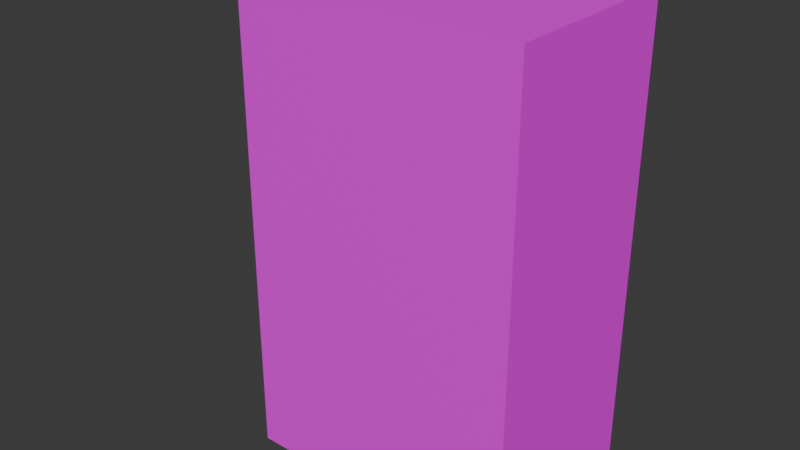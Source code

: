 # Source: Charging-port.blend  (saved by Blender 4.1.23; exported with 4.5.12 LTS)
import bpy
from mathutils import Matrix  # noqa: F401  (used for matrix-valued properties, if any)

bpy.ops.wm.read_factory_settings(use_empty=True)
scene = bpy.context.scene
scene.name = 'Scene'

# ---- collections
col_collection = bpy.data.collections.new('Collection'); scene.collection.children.link(col_collection)

# ---- images (referenced by path relative to the original .blend; pixels are not part of the script)
import os
ASSET_DIR = os.environ.get("B2B_ASSET_DIR", "")  # directory of the original .blend (textures are referenced by path, not embedded)
HERE = os.path.dirname(os.path.abspath(__file__))  # packed textures are extracted next to this script under _unpacked/

def load_image(name, relpath, width, height, colorspace="sRGB"):
    """Load a texture the original file referenced (path relative to the .blend, or extracted next to this script)."""
    p = next((c for c in (os.path.join(HERE, relpath), os.path.join(ASSET_DIR, relpath)) if relpath and os.path.exists(c)), "")
    if p:
        img = bpy.data.images.load(p, check_existing=True)
        img.name = name
    else:  # same state as the original file: an image datablock whose file is absent (Cycles renders it pink)
        img = bpy.data.images.new(name, width, height)
        img.source = "FILE"
        img.filepath = "//" + (relpath or name)
    img.colorspace_settings.name = colorspace
    return img
img_charger3_jpg = load_image('charger3.jpg', 'charger3.jpg', 1024, 1024, 'sRGB')

# ---- materials (node trees are filled in below, after node groups)
mat_material = bpy.data.materials.new('Material')
mat_material.alpha_threshold = 0.0
mat_material.use_transparent_shadow = False
mat_material.roughness = 0.5
mat_material.line_color = (0.0, 0.0, 0.0, 1.0)
mat_material_001 = bpy.data.materials.new('Material.001')
mat_material_001.use_transparent_shadow = False
mat_material_002 = bpy.data.materials.new('Material.002')
mat_material_002.use_transparent_shadow = False

# ---- material node trees
mat_material.use_nodes = True; mat_material.node_tree.nodes.clear()
_N = mat_material.node_tree.nodes; _L = mat_material.node_tree.links
n0 = _N.new('ShaderNodeOutputMaterial'); n0.name = 'Material Output'; n0.location = (300, 300)
n1 = _N.new('ShaderNodeBsdfPrincipled'); n1.name = 'Principled BSDF'; n1.location = (10, 300)
n1.inputs[3].default_value = 1.45
n2 = _N.new('ShaderNodeTexImage'); n2.name = 'Image Texture'; n2.location = (-270, 260)
n2.image = img_charger3_jpg
n3 = _N.new('ShaderNodeMapping'); n3.name = 'Mapping'; n3.location = (-450, 260)
n4 = _N.new('ShaderNodeTexCoord'); n4.name = 'Texture Coordinate'; n4.location = (-630, 260)
_L.new(n1.outputs[0], n0.inputs[0])
_L.new(n2.outputs[0], n1.inputs[0])
_L.new(n3.outputs[0], n2.inputs[0])
_L.new(n4.outputs[2], n3.inputs[0])
n0.is_active_output = True
mat_material_001.use_nodes = True; mat_material_001.node_tree.nodes.clear()
_N = mat_material_001.node_tree.nodes; _L = mat_material_001.node_tree.links
n0 = _N.new('ShaderNodeBsdfPrincipled'); n0.name = 'Principled BSDF'; n0.location = (10, 300)
n0.inputs[0].default_value = (0.02176, 0.02176, 0.02176, 1.0)
n0.inputs[1].default_value = 0.1447
n0.inputs[2].default_value = 0.8421
n1 = _N.new('ShaderNodeOutputMaterial'); n1.name = 'Material Output'; n1.location = (300, 300)
_L.new(n0.outputs[0], n1.inputs[0])
n1.is_active_output = True
mat_material_002.use_nodes = True; mat_material_002.node_tree.nodes.clear()
_N = mat_material_002.node_tree.nodes; _L = mat_material_002.node_tree.links
n0 = _N.new('ShaderNodeBsdfPrincipled'); n0.name = 'Principled BSDF'; n0.location = (10, 300)
n0.inputs[0].default_value = (0.7497, 0.7497, 0.7497, 1.0)
n0.inputs[1].default_value = 1.0
n1 = _N.new('ShaderNodeOutputMaterial'); n1.name = 'Material Output'; n1.location = (300, 300)
_L.new(n0.outputs[0], n1.inputs[0])
n1.is_active_output = True

# ---- world
world_world = bpy.data.worlds.new('World'); scene.world = world_world
world_world.use_nodes = True; world_world.node_tree.nodes.clear()
_N = world_world.node_tree.nodes; _L = world_world.node_tree.links
n0 = _N.new('ShaderNodeOutputWorld'); n0.name = 'World Output'; n0.location = (300, 300)
n1 = _N.new('ShaderNodeBackground'); n1.name = 'Background'; n1.location = (10, 300)
n1.inputs[0].default_value = (0.05088, 0.05088, 0.05088, 1.0)
_L.new(n1.outputs[0], n0.inputs[0])
n0.is_active_output = True
world_world.color = (0.05088, 0.05088, 0.05088)
world_world.use_sun_shadow = False
world_world.sun_shadow_jitter_overblur = 0.0

# ---- meshes
me_cube = bpy.data.meshes.new('Cube')
me_cube.from_pydata([(3.0, 1.0, -1.0), (-3.0, 0.05583, 6.0), (3.0, -3.0, -1.0), (-3.0, -2.056, 6.0), (3.0, 1.0, 9.0), (-3.0, 0.05583, 8.056), (3.0, -3.0, 9.0), (-3.0, -2.056, 8.056), (-3.0, 1.0, 9.0), (-3.0, 1.0, -1.0), (-3.0, -3.0, 9.0), (-3.0, -3.0, -1.0), (-2.85, -0.586, 7.414), (-2.85, -0.586, 6.642), (-2.85, -1.414, 7.414), (-2.85, -1.414, 6.642), (-3.0, 0.05583, 8.056), (-3.0, 0.05583, 6.0), (-3.0, -2.056, 8.056), (-3.0, -2.056, 6.0), (-2.25, -0.586, 7.414), (-2.25, -0.586, 6.642), (-2.25, -1.414, 7.414), (-2.25, -1.414, 6.642)], [], [(9, 8, 4, 0), (7, 3, 19, 18), (2, 11, 9, 0), (10, 6, 4, 8), (4, 6, 2, 0), (2, 6, 10, 11), (5, 8, 9, 1), (7, 10, 8, 5), (3, 11, 10, 7), (1, 9, 11, 3), (14, 15, 23, 22), (1, 5, 16, 17), (3, 1, 17, 19), (5, 7, 18, 16), (12, 16, 17, 13), (14, 18, 16, 12), (15, 19, 18, 14), (13, 17, 19, 15), (23, 22, 20, 21), (13, 21, 20, 12), (15, 23, 21, 13), (12, 20, 22, 14)])
_uv = me_cube.uv_layers.new(name='UVMap')
_uv.uv.foreach_set('vector', [0.3, 0.5, 0.3, 2.623e-08, 3.576e-08, 3.126e-15, -7.949e-09, 0.5, 0.6, 0.907, 0.6, 0.907, 0.6, 0.907, 0.6, 0.907, 0.6, -1.431e-08, 0.6, 0.3, 0.8, 0.3, 0.8, 7.937e-10, 0.6, 0.3, 0.6, 0.6, 0.8, 0.6, 0.8, 0.3, 0.2, 0.5, 3.974e-08, 0.5, -3.976e-09, 1.0, 0.2, 1.0, 0.6, 0.5, 0.6, 4.77e-09, 0.3, -2.146e-08, 0.3, 0.5, 0.2472, 0.5472, 0.2, 0.5, 0.2, 1.0, 0.2472, 0.65, 0.3528, 0.5472, 0.4, 0.5, 0.2, 0.5, 0.2472, 0.5472, 0.3528, 0.65, 0.4, 1.0, 0.4, 0.5, 0.3528, 0.5472, 0.2472, 0.65, 0.2, 1.0, 0.4, 1.0, 0.3528, 0.65, 0.63, 0.8298, 0.63, 0.8684, 0.6, 0.8684, 0.6, 0.8298, 0.6, 0.907, 0.6, 0.907, 0.6, 0.907, 0.6, 0.907, 0.6, 0.907, 0.6, 0.907, 0.6, 0.907, 0.6, 0.907, 0.6, 0.907, 0.6, 0.907, 0.6, 0.907, 0.6, 0.907, 0.6321, 0.6735, 0.6, 0.7056, 0.7028, 0.7056, 0.6707, 0.6735, 0.6321, 0.6321, 0.6, 0.6, 0.6, 0.7056, 0.6321, 0.6735, 0.6707, 0.6321, 0.7028, 0.6, 0.6, 0.6, 0.6321, 0.6321, 0.6707, 0.6735, 0.7028, 0.7056, 0.7028, 0.6, 0.6707, 0.6321, 0.6386, 0.7056, 0.6, 0.7056, 0.6, 0.747, 0.6386, 0.747, 0.6, 0.907, 0.63, 0.907, 0.63, 0.8684, 0.6, 0.8684, 0.63, 0.7884, 0.6, 0.7884, 0.6, 0.8298, 0.63, 0.8298, 0.6, 0.7884, 0.63, 0.7884, 0.63, 0.747, 0.6, 0.747])
me_cube.materials.append(mat_material)
me_cube.use_mirror_vertex_groups = False
me_cube.update()
me_cylinder = bpy.data.meshes.new('Cylinder')
me_cylinder.from_pydata([(0.0, 1.0, 0.0), (-0.3882, 0.1632, 1.0), (0.1951, 0.9808, 0.0), (-0.3564, 0.1601, 1.0), (0.3827, 0.9239, 0.0), (-0.3258, 0.1508, 1.0), (0.5556, 0.8315, 0.0), (-0.2976, 0.1357, 1.0), (0.7071, 0.7071, 0.0), (-0.2728, 0.1154, 1.0), (0.8315, 0.5556, 0.0), (-0.2525, 0.09067, 1.0), (0.9239, 0.3827, 0.0), (-0.2375, 0.06246, 1.0), (0.9808, 0.1951, 0.0), (-0.2282, 0.03184, 1.0), (1.0, 0.0, 0.0), (-0.225, 0.0, 1.0), (0.9808, -0.1951, 0.0), (-0.2282, -0.03184, 1.0), (0.9239, -0.3827, 0.0), (-0.2375, -0.06246, 1.0), (0.8315, -0.5556, 0.0), (-0.2525, -0.09067, 1.0), (0.7071, -0.7071, 0.0), (-0.2728, -0.1154, 1.0), (0.5556, -0.8315, 0.0), (-0.2976, -0.1357, 1.0), (0.3827, -0.9239, 0.0), (-0.3258, -0.1508, 1.0), (0.1951, -0.9808, 0.0), (-0.3564, -0.1601, 1.0), (0.0, -1.0, 0.0), (-0.3882, -0.1632, 1.0), (-0.1951, -0.9808, 0.0), (-0.4201, -0.1601, 1.0), (-0.3827, -0.9239, 0.0), (-0.4507, -0.1508, 1.0), (-0.5556, -0.8315, 0.0), (-0.4789, -0.1357, 1.0), (-0.7071, -0.7071, 0.0), (-0.5036, -0.1154, 1.0), (-0.8315, -0.5556, 0.0), (-0.5239, -0.09067, 1.0), (-0.9239, -0.3827, 0.0), (-0.3987, 0.9265, 1.0), (-0.9808, -0.1951, 0.0), (-0.5483, -0.03184, 1.0), (-1.0, 0.0, 0.0), (-0.9808, 0.1951, 0.0), (-0.5483, 0.03184, 1.0), (-0.9239, 0.3827, 0.0), (-0.539, 0.06246, 1.0), (-0.8315, 0.5556, 0.0), (-0.5239, 0.09067, 1.0), (-0.7071, 0.7071, 0.0), (-0.5036, 0.1154, 1.0), (-0.5556, 0.8315, 0.0), (-0.4789, 0.1357, 1.0), (-0.3827, 0.9239, 0.0), (-0.4507, 0.1508, 1.0), (-0.1951, 0.9808, 0.0), (-0.4201, 0.1601, 1.0), (0.1951, 0.9808, 1.0), (0.0, 1.0, 1.0), (0.3827, 0.9239, 1.0), (0.5556, 0.8315, 1.0), (0.7071, 0.7071, 1.0), (0.8315, 0.5556, 1.0), (0.9239, 0.3827, 1.0), (0.9808, 0.1951, 1.0), (1.0, 0.0, 1.0), (0.9808, -0.1951, 1.0), (0.9239, -0.3827, 1.0), (0.8315, -0.5556, 1.0), (0.7071, -0.7071, 1.0), (0.5556, -0.8315, 1.0), (0.3827, -0.9239, 1.0), (0.1951, -0.9808, 1.0), (0.0, -1.0, 1.0), (-0.1951, -0.9808, 1.0), (-0.3827, -0.9239, 1.0), (-0.5556, -0.8315, 1.0), (-0.7071, -0.7071, 1.0), (-0.8315, -0.5556, 1.0), (-0.9239, -0.3827, 1.0), (-0.9808, -0.1951, 1.0), (-1.0, 0.0, 1.0), (-0.9808, 0.1951, 1.0), (-0.9239, 0.3827, 1.0), (-0.8315, 0.5556, 1.0), (-0.7071, 0.7071, 1.0), (-0.5556, 0.8315, 1.0), (-0.3827, 0.9239, 1.0), (-0.1951, 0.9808, 1.0), (0.1574, 0.7913, 1.0), (0.0, 0.8068, 1.0), (0.3087, 0.7453, 1.0), (0.4482, 0.6708, 1.0), (0.5705, 0.5705, 1.0), (0.6708, 0.4482, 1.0), (0.7453, 0.3087, 1.0), (0.7913, 0.1574, 1.0), (0.8068, 0.0, 1.0), (0.7913, -0.1574, 1.0), (0.7453, -0.3087, 1.0), (0.6708, -0.4482, 1.0), (0.5705, -0.5705, 1.0), (0.4482, -0.6708, 1.0), (0.3087, -0.7453, 1.0), (0.1574, -0.7913, 1.0), (0.0, -0.8068, 1.0), (-0.1574, -0.7913, 1.0), (-0.3087, -0.7453, 1.0), (-0.4482, -0.6708, 1.0), (-0.5705, -0.5705, 1.0), (-0.6708, -0.4482, 1.0), (-0.7453, -0.3087, 1.0), (-0.7913, -0.1574, 1.0), (-0.8068, 0.0, 1.0), (-0.7913, 0.1574, 1.0), (-0.7453, 0.3087, 1.0), (-0.6708, 0.4482, 1.0), (-0.5705, 0.5705, 1.0), (-0.4482, 0.6708, 1.0), (-0.3087, 0.7453, 1.0), (-0.1574, 0.7913, 1.0), (0.1574, 0.7913, 1.563), (0.0, 0.8068, 1.563), (0.3087, 0.7453, 1.563), (0.4482, 0.6708, 1.563), (0.5705, 0.5705, 1.563), (0.6708, 0.4482, 1.563), (0.7453, 0.3087, 1.563), (0.7913, 0.1574, 1.563), (0.8068, 0.0, 1.563), (0.7913, -0.1574, 1.563), (0.7453, -0.3087, 1.563), (0.6708, -0.4482, 1.563), (0.5705, -0.5705, 1.563), (0.4482, -0.6708, 1.563), (0.3087, -0.7453, 1.563), (0.1574, -0.7913, 1.563), (0.0, -0.8068, 1.563), (-0.1574, -0.7913, 1.563), (-0.3087, -0.7453, 1.563), (-0.4482, -0.6708, 1.563), (-0.5705, -0.5705, 1.563), (-0.6708, -0.4482, 1.563), (-0.7453, -0.3087, 1.563), (-0.7913, -0.1574, 1.563), (-0.8068, 0.0, 1.563), (-0.7913, 0.1574, 1.563), (-0.7453, 0.3087, 1.563), (-0.6708, 0.4482, 1.563), (-0.5705, 0.5705, 1.563), (-0.4482, 0.6708, 1.563), (-0.3087, 0.7453, 1.563), (-0.1574, 0.7913, 1.563), (0.1296, 0.6515, 1.563), (0.0, 0.6643, 1.563), (0.2542, 0.6137, 1.563), (0.369, 0.5523, 1.563), (0.4697, 0.4697, 1.563), (0.5523, 0.369, 1.563), (0.6137, 0.2542, 1.563), (0.6515, 0.1296, 1.563), (0.6643, 0.0, 1.563), (0.6515, -0.1296, 1.563), (0.6137, -0.2542, 1.563), (0.5523, -0.369, 1.563), (0.4697, -0.4697, 1.563), (0.369, -0.5523, 1.563), (0.2542, -0.6137, 1.563), (0.1296, -0.6515, 1.563), (0.0, -0.6643, 1.563), (-0.1296, -0.6515, 1.563), (-0.2542, -0.6137, 1.563), (-0.369, -0.5523, 1.563), (-0.4697, -0.4697, 1.563), (-0.5523, -0.369, 1.563), (-0.6137, -0.2542, 1.563), (-0.6515, -0.1296, 1.563), (-0.6643, 0.0, 1.563), (-0.6515, 0.1296, 1.563), (-0.6137, 0.2542, 1.563), (-0.5523, 0.369, 1.563), (-0.4697, 0.4697, 1.563), (-0.369, 0.5523, 1.563), (-0.2542, 0.6137, 1.563), (-0.1296, 0.6515, 1.563), (0.01394, 0.5201, 1.0), (0.0, 0.5214, 1.0), (0.02734, 0.516, 1.0), (0.03969, 0.5094, 1.0), (0.05052, 0.5005, 1.0), (0.0594, 0.4897, 1.0), (0.06601, 0.4773, 1.0), (0.07007, 0.4639, 1.0), (0.07144, 0.45, 1.0), (0.07007, 0.4361, 1.0), (0.06601, 0.4227, 1.0), (0.0594, 0.4103, 1.0), (0.05052, 0.3995, 1.0), (0.03969, 0.3906, 1.0), (0.02734, 0.384, 1.0), (0.01394, 0.3799, 1.0), (0.0, 0.3786, 1.0), (-0.01394, 0.3799, 1.0), (-0.02734, 0.384, 1.0), (-0.03969, 0.3906, 1.0), (-0.05052, 0.3995, 1.0), (-0.5366, -0.8458, 1.0), (-0.07007, 0.4639, 1.0), (-0.06601, 0.4773, 1.0), (-0.0594, 0.4897, 1.0), (-0.05052, 0.5005, 1.0), (-0.03969, 0.5094, 1.0), (-0.02734, 0.516, 1.0), (-0.01394, 0.5201, 1.0), (0.01394, -0.3799, 1.0), (0.0, -0.3786, 1.0), (0.02734, -0.384, 1.0), (0.03969, -0.3906, 1.0), (0.05051, -0.3995, 1.0), (0.0594, -0.4103, 1.0), (0.066, -0.4227, 1.0), (0.07007, -0.4361, 1.0), (0.07144, -0.45, 1.0), (0.07007, -0.4639, 1.0), (0.066, -0.4773, 1.0), (0.0594, -0.4897, 1.0), (0.05051, -0.5005, 1.0), (0.03969, -0.5094, 1.0), (0.02734, -0.516, 1.0), (0.01394, -0.5201, 1.0), (0.0, -0.5214, 1.0), (-0.01394, -0.5201, 1.0), (-0.02734, -0.516, 1.0), (-0.03969, -0.5094, 1.0), (-0.05051, -0.5005, 1.0), (-0.0594, -0.4897, 1.0), (-0.066, -0.4773, 1.0), (-0.07007, -0.4639, 1.0), (-0.07144, -0.45, 1.0), (-0.07007, -0.4361, 1.0), (-0.066, -0.4227, 1.0), (-0.0594, -0.4103, 1.0), (-0.05051, -0.3995, 1.0), (-0.03969, -0.3906, 1.0), (-0.02734, -0.384, 1.0), (-0.01394, -0.3799, 1.0), (-0.2976, 0.1357, 1.306), (-0.2728, 0.1154, 1.306), (-0.2525, 0.09067, 1.306), (-0.2375, 0.06246, 1.306), (-0.2282, 0.03184, 1.306), (-0.225, 0.0, 1.306), (-0.2282, -0.03184, 1.306), (-0.2375, -0.06246, 1.306), (-0.2525, -0.09067, 1.306), (-0.2728, -0.1154, 1.306), (-0.2976, -0.1357, 1.306), (-0.3258, -0.1508, 1.306), (-0.3564, -0.1601, 1.306), (-0.3882, -0.1632, 1.306), (-0.4201, -0.1601, 1.306), (-0.4507, -0.1508, 1.306), (-0.4789, -0.1357, 1.306), (-0.5036, -0.1154, 1.306), (-0.5239, -0.09067, 1.306), (-0.539, -0.06246, 1.306), (-0.5483, -0.03184, 1.306), (-0.5515, 0.0, 1.306), (-0.5483, 0.03184, 1.306), (-0.539, 0.06246, 1.306), (-0.5239, 0.09067, 1.306), (-0.5036, 0.1154, 1.306), (-0.4789, 0.1357, 1.306), (-0.3258, 0.1508, 1.306), (-0.3564, 0.1601, 1.306), (-0.3882, 0.1632, 1.306), (-0.4507, 0.1508, 1.306), (-0.4201, 0.1601, 1.306), (-0.539, -0.06246, 1.0), (-0.5515, 0.0, 1.0), (-0.0594, 0.4103, 1.0), (-0.06601, 0.4227, 1.0), (-0.07007, 0.4361, 1.0), (-0.07144, 0.45, 1.0), (0.01394, -0.5201, 1.306), (0.0, -0.5214, 1.306), (-0.01394, -0.5201, 1.306), (-0.02734, -0.516, 1.306), (-0.03969, -0.5094, 1.306), (-0.05051, -0.5005, 1.306), (-0.0594, -0.4897, 1.306), (-0.066, -0.4773, 1.306), (-0.07007, -0.4639, 1.306), (-0.07144, -0.45, 1.306), (-0.07007, -0.4361, 1.306), (-0.066, -0.4227, 1.306), (-0.0594, -0.4103, 1.306), (-0.05051, -0.3995, 1.306), (-0.03969, -0.3906, 1.306), (-0.02734, -0.384, 1.306), (-0.01394, -0.3799, 1.306), (0.0, -0.3786, 1.306), (0.01394, -0.3799, 1.306), (0.02734, -0.384, 1.306), (0.03969, -0.3906, 1.306), (0.05051, -0.3995, 1.306), (0.0594, -0.4103, 1.306), (0.066, -0.4227, 1.306), (0.07007, -0.4361, 1.306), (0.07144, -0.45, 1.306), (0.07007, -0.4639, 1.306), (0.066, -0.4773, 1.306), (0.0594, -0.4897, 1.306), (0.05051, -0.5005, 1.306), (0.03969, -0.5094, 1.306), (0.02734, -0.516, 1.306), (0.01394, 0.5201, 1.306), (0.0, 0.5214, 1.306), (-0.01394, 0.5201, 1.306), (-0.02734, 0.516, 1.306), (-0.03969, 0.5094, 1.306), (-0.05052, 0.5005, 1.306), (-0.0594, 0.4897, 1.306), (-0.06601, 0.4773, 1.306), (-0.07007, 0.4639, 1.306), (-0.07144, 0.45, 1.306), (-0.07007, 0.4361, 1.306), (-0.06601, 0.4227, 1.306), (-0.0594, 0.4103, 1.306), (-0.05052, 0.3995, 1.306), (-0.03969, 0.3906, 1.306), (-0.02734, 0.384, 1.306), (-0.01394, 0.3799, 1.306), (0.0, 0.3786, 1.306), (0.01394, 0.3799, 1.306), (0.02734, 0.384, 1.306), (0.03969, 0.3906, 1.306), (0.05052, 0.3995, 1.306), (0.0594, 0.4103, 1.306), (0.06601, 0.4227, 1.306), (0.07007, 0.4361, 1.306), (0.07144, 0.45, 1.306), (0.07007, 0.4639, 1.306), (0.06601, 0.4773, 1.306), (0.0594, 0.4897, 1.306), (0.05052, 0.5005, 1.306), (0.03969, 0.5094, 1.306), (0.02734, 0.516, 1.306), (1.225e-08, 0.4731, -0.6356), (0.06697, 0.464, -0.661), (0.1314, 0.437, -0.6854), (0.1907, 0.3933, -0.7079), (0.2427, 0.3345, -0.7276), (0.2854, 0.2628, -0.7438), (0.3171, 0.181, -0.7559), (0.3367, 0.09229, -0.7633), (0.3433, -1.688e-09, -0.7658), (0.3367, -0.09229, -0.7633), (0.3171, -0.181, -0.7559), (0.2854, -0.2628, -0.7438), (0.2427, -0.3345, -0.7276), (0.1907, -0.3933, -0.7079), (0.1314, -0.437, -0.6854), (0.06697, -0.464, -0.661), (8.998e-10, -0.4731, -0.6356), (-0.06697, -0.464, -0.6102), (-0.1314, -0.437, -0.5857), (-0.1907, -0.3933, -0.5632), (-0.2427, -0.3345, -0.5435), (-0.2854, -0.2628, -0.5273), (-0.3171, -0.181, -0.5153), (-0.3367, -0.09229, -0.5079), (-0.3433, -1.303e-08, -0.5054), (-0.3367, 0.09229, -0.5079), (-0.3171, 0.181, -0.5153), (-0.2854, 0.2628, -0.5273), (-0.2427, 0.3345, -0.5435), (-0.1907, 0.3933, -0.5632), (-0.1314, 0.437, -0.5857), (-0.06697, 0.464, -0.6102), (-1.564, 0.4731, -1.51), (-1.497, 0.464, -1.536), (-1.432, 0.437, -1.56), (-1.373, 0.3933, -1.583), (-1.321, 0.3345, -1.602), (-1.278, 0.2628, -1.618), (-1.247, 0.181, -1.63), (-1.227, 0.09229, -1.638), (-1.221, 6.667e-08, -1.64), (-1.227, -0.09229, -1.638), (-1.247, -0.181, -1.63), (-1.278, -0.2628, -1.618), (-1.321, -0.3345, -1.602), (-1.373, -0.3933, -1.583), (-1.432, -0.437, -1.56), (-1.497, -0.464, -1.536), (-1.564, -0.4731, -1.51), (-1.631, -0.464, -1.485), (-1.695, -0.437, -1.46), (-1.755, -0.3933, -1.438), (-1.807, -0.3345, -1.418), (-1.849, -0.2628, -1.402), (-1.881, -0.181, -1.39), (-1.9, -0.09229, -1.383), (-1.907, 5.532e-08, -1.38), (-1.9, 0.09229, -1.383), (-1.881, 0.181, -1.39), (-1.849, 0.2628, -1.402), (-1.807, 0.3345, -1.418), (-1.755, 0.3933, -1.438), (-1.695, 0.437, -1.46), (-1.631, 0.464, -1.485), (0.1296, 0.6971, 0.9916), (-1.079e-07, 0.7098, 0.9916), (0.2542, 0.6593, 0.9916), (0.369, 0.5979, 0.9916), (0.4697, 0.5153, 0.9916), (0.5523, 0.4146, 0.9916), (0.6137, 0.2998, 0.9916), (0.6515, 0.1752, 0.9916), (0.6643, 0.04557, 0.9916), (0.6515, -0.08402, 0.9916), (0.6137, -0.2086, 0.9916), (0.5523, -0.3235, 0.9916), (0.4697, -0.4241, 0.9916), (0.369, -0.5067, 0.9916), (0.2542, -0.5681, 0.9916), (0.1296, -0.6059, 0.9916), (-1.079e-07, -0.6187, 0.9916), (-0.1296, -0.6059, 0.9916), (-0.2542, -0.5681, 0.9916), (-0.369, -0.5067, 0.9916), (-0.4697, -0.4241, 0.9916), (-0.5523, -0.3235, 0.9916), (-0.6137, -0.2086, 0.9916), (-0.6515, -0.08402, 0.9916), (-0.6643, 0.04557, 0.9916), (-0.6515, 0.1752, 0.9916), (-0.6137, 0.2998, 0.9916), (-0.5523, 0.4146, 0.9916), (-0.4697, 0.5153, 0.9916), (-0.369, 0.5979, 0.9916), (-0.2542, 0.6593, 0.9916), (-0.1296, 0.6971, 0.9916)], [], [(0, 64, 63, 2), (2, 63, 65, 4), (4, 65, 66, 6), (6, 66, 67, 8), (8, 67, 68, 10), (10, 68, 69, 12), (12, 69, 70, 14), (14, 70, 71, 16), (16, 71, 72, 18), (18, 72, 73, 20), (20, 73, 74, 22), (22, 74, 75, 24), (24, 75, 76, 26), (34, 80, 81, 36), (36, 81, 82, 38), (38, 82, 83, 40), (40, 83, 84, 42), (42, 84, 85, 44), (44, 85, 86, 46), (46, 86, 87, 48), (48, 87, 88, 49), (49, 88, 89, 51), (51, 89, 90, 53), (53, 90, 91, 55), (55, 91, 92, 57), (57, 92, 93, 59), (59, 93, 94, 61), (61, 94, 64, 0), (96, 95, 63, 64), (95, 97, 65, 63), (97, 98, 66, 65), (98, 99, 67, 66), (99, 100, 68, 67), (100, 101, 69, 68), (101, 102, 70, 69), (102, 103, 71, 70), (103, 104, 72, 71), (104, 105, 73, 72), (105, 106, 74, 73), (106, 107, 75, 74), (107, 108, 76, 75), (108, 109, 77, 76), (111, 112, 80, 79), (112, 113, 81, 80), (113, 114, 82, 81), (114, 115, 83, 82), (115, 116, 84, 83), (116, 117, 85, 84), (117, 118, 86, 85), (118, 119, 87, 86), (119, 120, 88, 87), (120, 121, 89, 88), (121, 122, 90, 89), (122, 123, 91, 90), (123, 124, 92, 91), (124, 125, 93, 92), (125, 126, 94, 93), (126, 96, 64, 94), (114, 113, 145, 146), (113, 112, 144, 145), (112, 111, 143, 144), (111, 110, 142, 143), (110, 109, 141, 142), (109, 108, 140, 141), (108, 107, 139, 140), (107, 106, 138, 139), (106, 105, 137, 138), (105, 104, 136, 137), (104, 103, 135, 136), (103, 102, 134, 135), (102, 101, 133, 134), (160, 159, 127, 128), (159, 161, 129, 127), (161, 162, 130, 129), (162, 163, 131, 130), (163, 164, 132, 131), (164, 165, 133, 132), (165, 166, 134, 133), (166, 167, 135, 134), (167, 168, 136, 135), (168, 169, 137, 136), (169, 170, 138, 137), (170, 171, 139, 138), (171, 172, 140, 139), (172, 173, 141, 140), (173, 174, 142, 141), (174, 175, 143, 142), (175, 176, 144, 143), (176, 177, 145, 144), (177, 178, 146, 145), (178, 179, 147, 146), (179, 180, 148, 147), (180, 181, 149, 148), (181, 182, 150, 149), (182, 183, 151, 150), (183, 184, 152, 151), (184, 185, 153, 152), (185, 186, 154, 153), (186, 187, 155, 154), (187, 188, 156, 155), (188, 189, 157, 156), (189, 190, 158, 157), (190, 160, 128, 158), (115, 114, 146, 147), (116, 115, 147, 148), (117, 116, 148, 149), (118, 117, 149, 150), (119, 118, 150, 151), (120, 119, 151, 152), (121, 120, 152, 153), (122, 121, 153, 154), (95, 96, 128, 127), (123, 122, 154, 155), (97, 95, 127, 129), (124, 123, 155, 156), (98, 97, 129, 130), (125, 124, 156, 157), (99, 98, 130, 131), (126, 125, 157, 158), (100, 99, 131, 132), (96, 126, 158, 128), (101, 100, 132, 133), (5, 7, 9, 11, 13, 15, 17, 19, 21, 23, 25, 27, 29, 31, 33, 35, 37, 39, 41, 43, 284, 47, 285, 50, 52, 54, 56, 58, 60, 62, 1, 3), (235, 234, 233, 232, 231, 230, 229, 228, 227, 226, 225, 224, 223, 222, 220, 221, 251, 250, 249, 248, 247, 246, 245, 244, 243, 242, 241, 240, 239, 238, 237, 236), (191, 193, 194, 195, 196, 197, 198, 199, 200, 201, 202, 203, 204, 205, 206, 207, 208, 209, 210, 211, 286, 287, 288, 289, 213, 214, 215, 216, 217, 218, 219, 192), (279, 280, 281, 283, 282, 278, 277, 276, 275, 274, 273, 272, 271, 270, 269, 268, 267, 266, 265, 264, 263, 262, 261, 260, 259, 258, 257, 256, 255, 254, 253, 252), (79, 78, 110, 111), (78, 77, 109, 110), (32, 79, 80, 34), (32, 30, 78, 79), (78, 30, 28, 77), (76, 77, 28, 26), (290, 321, 320, 319, 318, 317, 316, 315, 314, 313, 312, 311, 310, 309, 308, 307, 306, 305, 304, 303, 302, 301, 300, 299, 298, 297, 296, 295, 294, 293, 292, 291), (322, 323, 324, 325, 326, 327, 328, 329, 330, 331, 332, 333, 334, 335, 336, 337, 338, 339, 340, 341, 342, 343, 344, 345, 346, 347, 348, 349, 350, 351, 352, 353), (222, 309, 310, 223), (19, 17, 257, 258), (210, 209, 337, 336), (223, 310, 311, 224), (17, 15, 256, 257), (62, 60, 282, 283), (209, 208, 338, 337), (224, 311, 312, 225), (15, 13, 255, 256), (1, 62, 283, 281), (208, 207, 339, 338), (225, 312, 313, 226), (13, 11, 254, 255), (3, 1, 281, 280), (207, 206, 340, 339), (226, 313, 314, 227), (11, 9, 253, 254), (5, 3, 280, 279), (206, 205, 341, 340), (227, 314, 315, 228), (9, 7, 252, 253), (58, 56, 277, 278), (205, 204, 342, 341), (228, 315, 316, 229), (7, 5, 279, 252), (60, 58, 278, 282), (204, 203, 343, 342), (229, 230, 317, 316), (235, 290, 291, 236), (56, 54, 276, 277), (203, 202, 344, 343), (230, 317, 318, 231), (236, 291, 292, 237), (54, 52, 275, 276), (202, 201, 345, 344), (231, 318, 319, 232), (237, 292, 293, 238), (52, 50, 274, 275), (201, 200, 346, 345), (232, 319, 320, 233), (238, 293, 294, 239), (50, 285, 273, 274), (200, 199, 347, 346), (233, 320, 321, 234), (239, 294, 295, 240), (285, 47, 272, 273), (199, 198, 348, 347), (234, 321, 290, 235), (240, 295, 296, 241), (47, 284, 271, 272), (198, 197, 349, 348), (191, 192, 323, 322), (241, 296, 297, 242), (284, 43, 270, 271), (197, 196, 350, 349), (192, 219, 324, 323), (242, 297, 298, 243), (43, 41, 269, 270), (196, 195, 351, 350), (219, 218, 325, 324), (243, 298, 299, 244), (41, 39, 268, 269), (195, 194, 352, 351), (218, 217, 326, 325), (244, 299, 300, 245), (39, 37, 267, 268), (194, 193, 353, 352), (217, 216, 327, 326), (245, 300, 301, 246), (37, 35, 266, 267), (193, 191, 322, 353), (216, 215, 328, 327), (246, 301, 302, 247), (35, 33, 265, 266), (215, 214, 329, 328), (247, 302, 303, 248), (33, 31, 264, 265), (214, 213, 330, 329), (248, 303, 304, 249), (31, 29, 263, 264), (213, 289, 331, 330), (249, 304, 305, 250), (29, 27, 262, 263), (289, 288, 332, 331), (250, 305, 306, 251), (27, 25, 261, 262), (288, 287, 333, 332), (251, 306, 307, 221), (25, 23, 260, 261), (287, 286, 334, 333), (221, 307, 308, 220), (23, 21, 259, 260), (286, 211, 335, 334), (220, 308, 309, 222), (21, 19, 258, 259), (211, 210, 336, 335), (97, 95, 96, 126, 125, 124, 123, 122, 121, 120, 119, 118, 117, 116, 115, 114, 113, 112, 111, 110, 109, 108, 107, 106, 105, 104, 103, 102, 101, 100, 99, 98), (0, 2, 355, 354), (40, 42, 375, 374), (57, 59, 384, 383), (18, 20, 364, 363), (32, 34, 371, 370), (49, 51, 380, 379), (10, 12, 360, 359), (42, 44, 376, 375), (59, 61, 385, 384), (2, 4, 356, 355), (20, 22, 365, 364), (34, 36, 372, 371), (51, 53, 381, 380), (12, 14, 361, 360), (32, 370, 369, 30), (44, 46, 377, 376), (61, 0, 354, 385), (4, 6, 357, 356), (22, 24, 366, 365), (36, 38, 373, 372), (53, 55, 382, 381), (14, 16, 362, 361), (46, 48, 378, 377), (6, 8, 358, 357), (24, 26, 367, 366), (38, 40, 374, 373), (55, 57, 383, 382), (16, 18, 363, 362), (30, 369, 368, 28), (48, 49, 379, 378), (8, 10, 359, 358), (26, 28, 368, 367), (383, 384, 416, 415), (370, 371, 403, 402), (355, 356, 388, 387), (384, 385, 417, 416), (371, 372, 404, 403), (356, 357, 389, 388), (385, 354, 386, 417), (372, 373, 405, 404), (357, 358, 390, 389), (370, 402, 401, 369), (373, 374, 406, 405), (358, 359, 391, 390), (369, 401, 400, 368), (374, 375, 407, 406), (359, 360, 392, 391), (375, 376, 408, 407), (360, 361, 393, 392), (376, 377, 409, 408), (361, 362, 394, 393), (377, 378, 410, 409), (362, 363, 395, 394), (378, 379, 411, 410), (363, 364, 396, 395), (379, 380, 412, 411), (364, 365, 397, 396), (380, 381, 413, 412), (365, 366, 398, 397), (381, 382, 414, 413), (366, 367, 399, 398), (382, 383, 415, 414), (367, 368, 400, 399), (354, 355, 387, 386), (386, 387, 388, 389, 390, 391, 392, 393, 394, 395, 396, 397, 398, 399, 400, 401, 402, 403, 404, 405, 406, 407, 408, 409, 410, 411, 412, 413, 414, 415, 416, 417), (175, 174, 433, 434), (162, 161, 420, 421), (189, 188, 447, 448), (176, 175, 434, 435), (163, 162, 421, 422), (190, 189, 448, 449), (177, 176, 435, 436), (164, 163, 422, 423), (160, 190, 449, 419), (178, 177, 436, 437), (165, 164, 423, 424), (179, 178, 437, 438), (166, 165, 424, 425), (180, 179, 438, 439), (167, 166, 425, 426), (181, 180, 439, 440), (168, 167, 426, 427), (182, 181, 440, 441), (169, 168, 427, 428), (183, 182, 441, 442), (170, 169, 428, 429), (184, 183, 442, 443), (171, 170, 429, 430), (185, 184, 443, 444), (172, 171, 430, 431), (186, 185, 444, 445), (173, 172, 431, 432), (159, 160, 419, 418), (187, 186, 445, 446), (174, 173, 432, 433), (161, 159, 418, 420), (188, 187, 446, 447)])
me_cylinder.polygons.foreach_set('material_index', [0, 0, 0, 0, 0, 0, 0, 0, 0, 0, 0, 0, 0, 0, 0, 0, 0, 0, 0, 0, 0, 0, 0, 0, 0, 0, 0, 0, 0, 0, 0, 0, 0, 0, 0, 0, 0, 0, 0, 0, 0, 0, 0, 0, 0, 0, 0, 0, 0, 0, 0, 0, 0, 0, 0, 0, 0, 0, 0, 0, 0, 0, 0, 0, 0, 0, 0, 0, 0, 0, 0, 0, 0, 0, 0, 0, 0, 0, 0, 0, 0, 0, 0, 0, 0, 0, 0, 0, 0, 0, 0, 0, 0, 0, 0, 0, 0, 0, 0, 0, 0, 0, 0, 0, 0, 0, 0, 0, 0, 0, 0, 0, 0, 0, 0, 0, 0, 0, 0, 0, 0, 0, 0, 0, 0, 1, 0, 0, 0, 0, 0, 0, 1, 1, 1, 1, 1, 1, 1, 1, 1, 1, 1, 1, 1, 1, 1, 1, 1, 1, 1, 1, 1, 1, 1, 1, 1, 1, 1, 1, 1, 1, 1, 1, 1, 1, 1, 1, 1, 1, 1, 1, 1, 1, 1, 1, 1, 1, 1, 1, 1, 1, 1, 1, 1, 1, 1, 1, 1, 1, 1, 1, 1, 1, 1, 1, 1, 1, 1, 1, 1, 1, 1, 1, 1, 1, 1, 1, 1, 1, 1, 1, 1, 1, 1, 1, 1, 1, 1, 1, 1, 1, 1, 1, 1, 1, 1, 1, 1, 1, 0, 0, 0, 0, 0, 0, 0, 0, 0, 0, 0, 0, 0, 0, 0, 0, 0, 0, 0, 0, 0, 0, 0, 0, 0, 0, 0, 0, 0, 0, 0, 0, 0, 0, 0, 0, 0, 0, 0, 0, 0, 0, 0, 0, 0, 0, 0, 0, 0, 0, 0, 0, 0, 0, 0, 0, 0, 0, 0, 0, 0, 0, 0, 0, 0, 0, 0, 0, 0, 0, 0, 0, 0, 0, 0, 0, 0, 0, 0, 0, 0, 0, 0, 0, 0, 0, 0, 0, 0, 0, 0, 0, 0, 0, 0, 0, 0, 0])
_uv = me_cylinder.uv_layers.new(name='UVMap')
_uv.uv.foreach_set('vector', [1.0, 0.5, 1.0, 1.0, 0.9688, 1.0, 0.9688, 0.5, 0.9688, 0.5, 0.9688, 1.0, 0.9375, 1.0, 0.9375, 0.5, 0.9375, 0.5, 0.9375, 1.0, 0.9062, 1.0, 0.9062, 0.5, 0.9062, 0.5, 0.9062, 1.0, 0.875, 1.0, 0.875, 0.5, 0.875, 0.5, 0.875, 1.0, 0.8438, 1.0, 0.8438, 0.5, 0.8438, 0.5, 0.8438, 1.0, 0.8125, 1.0, 0.8125, 0.5, 0.8125, 0.5, 0.8125, 1.0, 0.7812, 1.0, 0.7812, 0.5, 0.7812, 0.5, 0.7812, 1.0, 0.75, 1.0, 0.75, 0.5, 0.75, 0.5, 0.75, 1.0, 0.7188, 1.0, 0.7188, 0.5, 0.7188, 0.5, 0.7188, 1.0, 0.6875, 1.0, 0.6875, 0.5, 0.6875, 0.5, 0.6875, 1.0, 0.6562, 1.0, 0.6562, 0.5, 0.6562, 0.5, 0.6562, 1.0, 0.625, 1.0, 0.625, 0.5, 0.625, 0.5, 0.625, 1.0, 0.5938, 1.0, 0.5938, 0.5, 0.4688, 0.5, 0.4688, 1.0, 0.4375, 1.0, 0.4375, 0.5, 0.4375, 0.5, 0.4375, 1.0, 0.4062, 1.0, 0.4062, 0.5, 0.4062, 0.5, 0.4062, 1.0, 0.375, 1.0, 0.375, 0.5, 0.375, 0.5, 0.375, 1.0, 0.3438, 1.0, 0.3438, 0.5, 0.3438, 0.5, 0.3438, 1.0, 0.3125, 1.0, 0.3125, 0.5, 0.3125, 0.5, 0.3125, 1.0, 0.2812, 1.0, 0.2812, 0.5, 0.2812, 0.5, 0.2812, 1.0, 0.25, 1.0, 0.25, 0.5, 0.25, 0.5, 0.25, 1.0, 0.2188, 1.0, 0.2188, 0.5, 0.2188, 0.5, 0.2188, 1.0, 0.1875, 1.0, 0.1875, 0.5, 0.1875, 0.5, 0.1875, 1.0, 0.1562, 1.0, 0.1562, 0.5, 0.1562, 0.5, 0.1562, 1.0, 0.125, 1.0, 0.125, 0.5, 0.125, 0.5, 0.125, 1.0, 0.09375, 1.0, 0.09375, 0.5, 0.09375, 0.5, 0.09375, 1.0, 0.0625, 1.0, 0.0625, 0.5, 0.0625, 0.5, 0.0625, 1.0, 0.03125, 1.0, 0.03125, 0.5, 0.03125, 0.5, 0.03125, 1.0, 0.0, 1.0, 0.0, 0.5, 0.25, 0.4436, 0.2878, 0.4399, 0.2968, 0.4854, 0.25, 0.49, 0.2878, 0.4399, 0.3241, 0.4289, 0.3418, 0.4717, 0.2968, 0.4854, 0.3241, 0.4289, 0.3576, 0.411, 0.3833, 0.4496, 0.3418, 0.4717, 0.3576, 0.411, 0.3869, 0.3869, 0.4197, 0.4197, 0.3833, 0.4496, 0.3869, 0.3869, 0.411, 0.3576, 0.4496, 0.3833, 0.4197, 0.4197, 0.411, 0.3576, 0.4289, 0.3241, 0.4717, 0.3418, 0.4496, 0.3833, 0.4289, 0.3241, 0.4399, 0.2878, 0.4854, 0.2968, 0.4717, 0.3418, 0.4399, 0.2878, 0.4436, 0.25, 0.49, 0.25, 0.4854, 0.2968, 0.4436, 0.25, 0.4399, 0.2122, 0.4854, 0.2032, 0.49, 0.25, 0.4399, 0.2122, 0.4289, 0.1759, 0.4717, 0.1582, 0.4854, 0.2032, 0.4289, 0.1759, 0.411, 0.1424, 0.4496, 0.1167, 0.4717, 0.1582, 0.411, 0.1424, 0.3869, 0.1131, 0.4197, 0.08029, 0.4496, 0.1167, 0.3869, 0.1131, 0.3576, 0.08901, 0.3833, 0.05045, 0.4197, 0.08029, 0.3576, 0.08901, 0.3241, 0.07112, 0.3418, 0.02827, 0.3833, 0.05045, 0.25, 0.05638, 0.2122, 0.0601, 0.2032, 0.01461, 0.25, 0.01, 0.2122, 0.0601, 0.1759, 0.07112, 0.1582, 0.02827, 0.2032, 0.01461, 0.1759, 0.07112, 0.1424, 0.08901, 0.1167, 0.05045, 0.1582, 0.02827, 0.1424, 0.08901, 0.1131, 0.1131, 0.08029, 0.08029, 0.1167, 0.05045, 0.1131, 0.1131, 0.08901, 0.1424, 0.05045, 0.1167, 0.08029, 0.08029, 0.08901, 0.1424, 0.07112, 0.1759, 0.02827, 0.1582, 0.05045, 0.1167, 0.07112, 0.1759, 0.0601, 0.2122, 0.01461, 0.2032, 0.02827, 0.1582, 0.0601, 0.2122, 0.05638, 0.25, 0.01, 0.25, 0.01461, 0.2032, 0.05638, 0.25, 0.0601, 0.2878, 0.01461, 0.2968, 0.01, 0.25, 0.0601, 0.2878, 0.07112, 0.3241, 0.02827, 0.3418, 0.01461, 0.2968, 0.07112, 0.3241, 0.08901, 0.3576, 0.05045, 0.3833, 0.02827, 0.3418, 0.08901, 0.3576, 0.1131, 0.3869, 0.08029, 0.4197, 0.05045, 0.3833, 0.1131, 0.3869, 0.1424, 0.411, 0.1167, 0.4496, 0.08029, 0.4197, 0.1424, 0.411, 0.1759, 0.4289, 0.1582, 0.4717, 0.1167, 0.4496, 0.1759, 0.4289, 0.2122, 0.4399, 0.2032, 0.4854, 0.1582, 0.4717, 0.2122, 0.4399, 0.25, 0.4436, 0.25, 0.49, 0.2032, 0.4854, 0.1424, 0.08901, 0.1759, 0.07112, 0.1759, 0.07112, 0.1424, 0.08901, 0.1759, 0.07112, 0.2122, 0.0601, 0.2122, 0.0601, 0.1759, 0.07112, 0.2122, 0.0601, 0.25, 0.05638, 0.25, 0.05638, 0.2122, 0.0601, 0.25, 0.05638, 0.2878, 0.0601, 0.2878, 0.0601, 0.25, 0.05638, 0.2878, 0.0601, 0.3241, 0.07112, 0.3241, 0.07112, 0.2878, 0.0601, 0.3241, 0.07112, 0.3576, 0.08901, 0.3576, 0.08901, 0.3241, 0.07112, 0.3576, 0.08901, 0.3869, 0.1131, 0.3869, 0.1131, 0.3576, 0.08901, 0.3869, 0.1131, 0.411, 0.1424, 0.411, 0.1424, 0.3869, 0.1131, 0.411, 0.1424, 0.4289, 0.1759, 0.4289, 0.1759, 0.411, 0.1424, 0.4289, 0.1759, 0.4399, 0.2122, 0.4399, 0.2122, 0.4289, 0.1759, 0.4399, 0.2122, 0.4436, 0.25, 0.4436, 0.25, 0.4399, 0.2122, 0.4436, 0.25, 0.4399, 0.2878, 0.4399, 0.2878, 0.4436, 0.25, 0.4399, 0.2878, 0.4289, 0.3241, 0.4289, 0.3241, 0.4399, 0.2878, 0.25, 0.4094, 0.2811, 0.4064, 0.2878, 0.4399, 0.25, 0.4436, 0.2811, 0.4064, 0.311, 0.3973, 0.3241, 0.4289, 0.2878, 0.4399, 0.311, 0.3973, 0.3386, 0.3826, 0.3576, 0.411, 0.3241, 0.4289, 0.3386, 0.3826, 0.3627, 0.3627, 0.3869, 0.3869, 0.3576, 0.411, 0.3627, 0.3627, 0.3826, 0.3386, 0.411, 0.3576, 0.3869, 0.3869, 0.3826, 0.3386, 0.3973, 0.311, 0.4289, 0.3241, 0.411, 0.3576, 0.3973, 0.311, 0.4064, 0.2811, 0.4399, 0.2878, 0.4289, 0.3241, 0.4064, 0.2811, 0.4094, 0.25, 0.4436, 0.25, 0.4399, 0.2878, 0.4094, 0.25, 0.4064, 0.2189, 0.4399, 0.2122, 0.4436, 0.25, 0.4064, 0.2189, 0.3973, 0.189, 0.4289, 0.1759, 0.4399, 0.2122, 0.3973, 0.189, 0.3826, 0.1614, 0.411, 0.1424, 0.4289, 0.1759, 0.3826, 0.1614, 0.3627, 0.1373, 0.3869, 0.1131, 0.411, 0.1424, 0.3627, 0.1373, 0.3386, 0.1174, 0.3576, 0.08901, 0.3869, 0.1131, 0.3386, 0.1174, 0.311, 0.1027, 0.3241, 0.07112, 0.3576, 0.08901, 0.311, 0.1027, 0.2811, 0.09364, 0.2878, 0.0601, 0.3241, 0.07112, 0.2811, 0.09364, 0.25, 0.09058, 0.25, 0.05638, 0.2878, 0.0601, 0.25, 0.09058, 0.2189, 0.09364, 0.2122, 0.0601, 0.25, 0.05638, 0.2189, 0.09364, 0.189, 0.1027, 0.1759, 0.07112, 0.2122, 0.0601, 0.189, 0.1027, 0.1614, 0.1174, 0.1424, 0.08901, 0.1759, 0.07112, 0.1614, 0.1174, 0.1373, 0.1373, 0.1131, 0.1131, 0.1424, 0.08901, 0.1373, 0.1373, 0.1174, 0.1614, 0.08901, 0.1424, 0.1131, 0.1131, 0.1174, 0.1614, 0.1027, 0.189, 0.07112, 0.1759, 0.08901, 0.1424, 0.1027, 0.189, 0.09364, 0.2189, 0.0601, 0.2122, 0.07112, 0.1759, 0.09364, 0.2189, 0.09058, 0.25, 0.05638, 0.25, 0.0601, 0.2122, 0.09058, 0.25, 0.09364, 0.2811, 0.0601, 0.2878, 0.05638, 0.25, 0.09364, 0.2811, 0.1027, 0.311, 0.07112, 0.3241, 0.0601, 0.2878, 0.1027, 0.311, 0.1174, 0.3386, 0.08901, 0.3576, 0.07112, 0.3241, 0.1174, 0.3386, 0.1373, 0.3627, 0.1131, 0.3869, 0.08901, 0.3576, 0.1373, 0.3627, 0.1614, 0.3826, 0.1424, 0.411, 0.1131, 0.3869, 0.1614, 0.3826, 0.189, 0.3973, 0.1759, 0.4289, 0.1424, 0.411, 0.189, 0.3973, 0.2189, 0.4064, 0.2122, 0.4399, 0.1759, 0.4289, 0.2189, 0.4064, 0.25, 0.4094, 0.25, 0.4436, 0.2122, 0.4399, 0.1131, 0.1131, 0.1424, 0.08901, 0.1424, 0.08901, 0.1131, 0.1131, 0.08901, 0.1424, 0.1131, 0.1131, 0.1131, 0.1131, 0.08901, 0.1424, 0.07112, 0.1759, 0.08901, 0.1424, 0.08901, 0.1424, 0.07112, 0.1759, 0.0601, 0.2122, 0.07112, 0.1759, 0.07112, 0.1759, 0.0601, 0.2122, 0.05638, 0.25, 0.0601, 0.2122, 0.0601, 0.2122, 0.05638, 0.25, 0.0601, 0.2878, 0.05638, 0.25, 0.05638, 0.25, 0.0601, 0.2878, 0.07112, 0.3241, 0.0601, 0.2878, 0.0601, 0.2878, 0.07112, 0.3241, 0.08901, 0.3576, 0.07112, 0.3241, 0.07112, 0.3241, 0.08901, 0.3576, 0.2878, 0.4399, 0.25, 0.4436, 0.25, 0.4436, 0.2878, 0.4399, 0.1131, 0.3869, 0.08901, 0.3576, 0.08901, 0.3576, 0.1131, 0.3869, 0.3241, 0.4289, 0.2878, 0.4399, 0.2878, 0.4399, 0.3241, 0.4289, 0.1424, 0.411, 0.1131, 0.3869, 0.1131, 0.3869, 0.1424, 0.411, 0.3576, 0.411, 0.3241, 0.4289, 0.3241, 0.4289, 0.3576, 0.411, 0.1759, 0.4289, 0.1424, 0.411, 0.1424, 0.411, 0.1759, 0.4289, 0.3869, 0.3869, 0.3576, 0.411, 0.3576, 0.411, 0.3869, 0.3869, 0.2122, 0.4399, 0.1759, 0.4289, 0.1759, 0.4289, 0.2122, 0.4399, 0.411, 0.3576, 0.3869, 0.3869, 0.3869, 0.3869, 0.411, 0.3576, 0.25, 0.4436, 0.2122, 0.4399, 0.2122, 0.4399, 0.25, 0.4436, 0.4289, 0.3241, 0.411, 0.3576, 0.411, 0.3576, 0.4289, 0.3241, 0.0, 0.0, 0.0, 0.0, 0.0, 0.0, 0.0, 0.0, 0.0, 0.0, 0.0, 0.0, 0.0, 0.0, 0.0, 0.0, 0.0, 0.0, 0.0, 0.0, 0.0, 0.0, 0.0, 0.0, 0.0, 0.0, 0.0, 0.0, 0.0, 0.0, 0.0, 0.0, 0.0, 0.0, 0.0, 0.0, 0.0, 0.0, 0.0, 0.0, 0.0, 0.0, 0.0, 0.0, 0.0, 0.0, 0.0, 0.0, 0.0, 0.0, 0.0, 0.0, 0.0, 0.0, 0.0, 0.0, 0.0, 0.0, 0.0, 0.0, 0.0, 0.0, 0.0, 0.0, 0.0, 0.0, 0.0, 0.0, 0.0, 0.0, 0.0, 0.0, 0.0, 0.0, 0.0, 0.0, 0.0, 0.0, 0.0, 0.0, 0.0, 0.0, 0.0, 0.0, 0.0, 0.0, 0.0, 0.0, 0.0, 0.0, 0.0, 0.0, 0.0, 0.0, 0.0, 0.0, 0.0, 0.0, 0.0, 0.0, 0.0, 0.0, 0.0, 0.0, 0.0, 0.0, 0.0, 0.0, 0.0, 0.0, 0.0, 0.0, 0.0, 0.0, 0.0, 0.0, 0.0, 0.0, 0.0, 0.0, 0.0, 0.0, 0.0, 0.0, 0.0, 0.0, 0.0, 0.0, 0.0, 0.0, 0.0, 0.0, 0.0, 0.0, 0.0, 0.0, 0.0, 0.0, 0.0, 0.0, 0.0, 0.0, 0.0, 0.0, 0.0, 0.0, 0.0, 0.0, 0.0, 0.0, 0.0, 0.0, 0.0, 0.0, 0.0, 0.0, 0.0, 0.0, 0.0, 0.0, 0.0, 0.0, 0.0, 0.0, 0.0, 0.0, 0.0, 0.0, 0.0, 0.0, 0.0, 0.0, 0.0, 0.0, 0.0, 0.0, 0.0, 0.0, 0.0, 0.0, 0.0, 0.0, 0.0, 0.0, 0.0, 0.0, 0.0, 0.0, 0.0, 0.0, 0.0, 0.0, 0.0, 0.0, 0.0, 0.0, 0.0, 0.0, 0.0, 0.0, 0.0, 0.0, 0.0, 0.0, 0.0, 0.0, 0.0, 0.0, 0.0, 0.0, 0.0, 0.0, 0.0, 0.0, 0.0, 0.0, 0.0, 0.0, 0.0, 0.0, 0.0, 0.0, 0.0, 0.0, 0.0, 0.0, 0.0, 0.0, 0.0, 0.0, 0.0, 0.0, 0.0, 0.0, 0.0, 0.0, 0.0, 0.0, 0.0, 0.0, 0.0, 0.0, 0.0, 0.0, 0.0, 0.0, 0.0, 0.0, 0.0, 0.0, 0.0, 0.0, 0.0, 0.0, 0.0, 0.0, 0.0, 0.0, 0.0, 0.0, 0.0, 0.0, 0.0, 0.0, 0.0, 0.0, 0.0, 0.0, 0.0, 0.0, 0.0, 0.0, 0.0, 0.0, 0.25, 0.01, 0.2032, 0.01461, 0.4688, 0.5, 0.0, 0.0, 0.0, 0.0, 0.0, 0.0, 0.25, 0.01, 0.0, 0.0, 0.0, 0.0, 0.0, 0.0, 0.0, 0.0, 0.3833, 0.05045, 0.3418, 0.02827, 0.0, 0.0, 0.5938, 0.5, 0.0, 0.0, 0.0, 0.0, 0.0, 0.0, 0.0, 0.0, 0.0, 0.0, 0.0, 0.0, 0.0, 0.0, 0.0, 0.0, 0.0, 0.0, 0.0, 0.0, 0.0, 0.0, 0.0, 0.0, 0.0, 0.0, 0.0, 0.0, 0.0, 0.0, 0.0, 0.0, 0.0, 0.0, 0.0, 0.0, 0.0, 0.0, 0.0, 0.0, 0.0, 0.0, 0.0, 0.0, 0.0, 0.0, 0.0, 0.0, 0.0, 0.0, 0.0, 0.0, 0.0, 0.0, 0.0, 0.0, 0.0, 0.0, 0.0, 0.0, 0.0, 0.0, 0.0, 0.0, 0.0, 0.0, 0.0, 0.0, 0.0, 0.0, 0.0, 0.0, 0.0, 0.0, 0.0, 0.0, 0.0, 0.0, 0.0, 0.0, 0.0, 0.0, 0.0, 0.0, 0.0, 0.0, 0.0, 0.0, 0.0, 0.0, 0.0, 0.0, 0.0, 0.0, 0.0, 0.0, 0.0, 0.0, 0.0, 0.0, 0.0, 0.0, 0.0, 0.0, 0.0, 0.0, 0.0, 0.0, 0.0, 0.0, 0.0, 0.0, 0.0, 0.0, 0.0, 0.0, 0.0, 0.0, 0.0, 0.0, 0.0, 0.0, 0.0, 0.0, 0.0, 0.0, 0.0, 0.0, 0.0, 0.0, 0.0, 0.0, 0.0, 0.0, 0.0, 0.0, 0.0, 0.0, 0.0, 0.0, 0.0, 0.0, 0.0, 0.0, 0.0, 0.0, 0.0, 0.0, 0.0, 0.0, 0.0, 0.0, 0.0, 0.0, 0.0, 0.0, 0.0, 0.0, 0.0, 0.0, 0.0, 0.0, 0.0, 0.0, 0.0, 0.0, 0.0, 0.0, 0.0, 0.0, 0.0, 0.0, 0.0, 0.0, 0.0, 0.0, 0.0, 0.0, 0.0, 0.0, 0.0, 0.0, 0.0, 0.0, 0.0, 0.0, 0.0, 0.0, 0.0, 0.0, 0.0, 0.0, 0.0, 0.0, 0.0, 0.0, 0.0, 0.0, 0.0, 0.0, 0.0, 0.0, 0.0, 0.0, 0.0, 0.0, 0.0, 0.0, 0.0, 0.0, 0.0, 0.0, 0.0, 0.0, 0.0, 0.0, 0.0, 0.0, 0.0, 0.0, 0.0, 0.0, 0.0, 0.0, 0.0, 0.0, 0.0, 0.0, 0.0, 0.0, 0.0, 0.0, 0.0, 0.0, 0.0, 0.0, 0.0, 0.0, 0.0, 0.0, 0.0, 0.0, 0.0, 0.0, 0.0, 0.0, 0.0, 0.0, 0.0, 0.0, 0.0, 0.0, 0.0, 0.0, 0.0, 0.0, 0.0, 0.0, 0.0, 0.0, 0.0, 0.0, 0.0, 0.0, 0.0, 0.0, 0.0, 0.0, 0.0, 0.0, 0.0, 0.0, 0.0, 0.0, 0.0, 0.0, 0.0, 0.0, 0.0, 0.0, 0.0, 0.0, 0.0, 0.0, 0.0, 0.0, 0.0, 0.0, 0.0, 0.0, 0.0, 0.0, 0.0, 0.0, 0.0, 0.0, 0.0, 0.0, 0.0, 0.0, 0.0, 0.0, 0.0, 0.0, 0.0, 0.0, 0.0, 0.0, 0.0, 0.0, 0.0, 0.0, 0.0, 0.0, 0.0, 0.0, 0.0, 0.0, 0.0, 0.0, 0.0, 0.0, 0.0, 0.0, 0.0, 0.0, 0.0, 0.0, 0.0, 0.0, 0.0, 0.0, 0.0, 0.0, 0.0, 0.0, 0.0, 0.0, 0.0, 0.0, 0.0, 0.0, 0.0, 0.0, 0.0, 0.0, 0.0, 0.0, 0.0, 0.0, 0.0, 0.0, 0.0, 0.0, 0.0, 0.0, 0.0, 0.0, 0.0, 0.0, 0.0, 0.0, 0.0, 0.0, 0.0, 0.0, 0.0, 0.0, 0.0, 0.0, 0.0, 0.0, 0.0, 0.0, 0.0, 0.0, 0.0, 0.0, 0.0, 0.0, 0.0, 0.0, 0.0, 0.0, 0.0, 0.0, 0.0, 0.0, 0.0, 0.0, 0.0, 0.0, 0.0, 0.0, 0.0, 0.0, 0.0, 0.0, 0.0, 0.0, 0.0, 0.0, 0.0, 0.0, 0.0, 0.0, 0.0, 0.0, 0.0, 0.0, 0.0, 0.0, 0.0, 0.0, 0.0, 0.0, 0.0, 0.0, 0.0, 0.0, 0.0, 0.0, 0.0, 0.0, 0.0, 0.0, 0.0, 0.0, 0.0, 0.0, 0.0, 0.0, 0.0, 0.0, 0.0, 0.0, 0.0, 0.0, 0.0, 0.0, 0.0, 0.0, 0.0, 0.0, 0.0, 0.0, 0.0, 0.0, 0.0, 0.0, 0.0, 0.0, 0.0, 0.0, 0.0, 0.0, 0.0, 0.0, 0.0, 0.0, 0.0, 0.0, 0.0, 0.0, 0.0, 0.0, 0.0, 0.0, 0.0, 0.0, 0.0, 0.0, 0.0, 0.0, 0.0, 0.0, 0.0, 0.0, 0.0, 0.0, 0.0, 0.0, 0.0, 0.0, 0.0, 0.0, 0.0, 0.0, 0.0, 0.0, 0.0, 0.0, 0.0, 0.0, 0.0, 0.0, 0.0, 0.0, 0.0, 0.0, 0.0, 0.0, 0.0, 0.0, 0.0, 0.0, 0.0, 0.0, 0.0, 0.0, 0.0, 0.0, 0.0, 0.0, 0.0, 0.0, 0.0, 0.0, 0.0, 0.0, 0.0, 0.0, 0.0, 0.0, 0.0, 0.0, 0.0, 0.0, 0.0, 0.0, 0.0, 0.0, 0.0, 0.0, 0.0, 0.0, 0.0, 0.0, 0.0, 0.0, 0.0, 0.0, 0.0, 0.0, 0.0, 0.0, 0.0, 0.0, 0.0, 0.0, 0.0, 0.0, 0.0, 0.0, 0.0, 0.0, 0.0, 0.0, 0.0, 0.0, 0.0, 0.0, 0.0, 0.0, 0.0, 0.0, 0.0, 0.0, 0.0, 0.0, 0.0, 0.0, 0.0, 0.0, 0.0, 0.0, 0.0, 0.0, 0.0, 0.0, 0.0, 0.0, 0.0, 0.0, 0.0, 0.0, 0.0, 0.0, 0.0, 0.0, 0.0, 0.0, 0.0, 0.0, 0.0, 0.0, 0.0, 0.0, 0.0, 0.0, 0.0, 0.0, 0.0, 0.0, 0.0, 0.0, 0.0, 0.0, 0.0, 0.0, 0.0, 0.0, 0.0, 0.0, 0.0, 0.0, 0.0, 0.0, 0.0, 0.0, 0.0, 0.0, 0.0, 0.0, 0.0, 0.0, 0.0, 0.0, 0.0, 0.0, 0.0, 0.0, 0.0, 0.0, 0.0, 0.0, 0.0, 0.0, 0.0, 0.0, 0.0, 0.0, 0.0, 0.0, 0.0, 0.0, 0.0, 0.0, 0.0, 0.0, 0.0, 0.0, 0.0, 0.0, 0.0, 0.0, 0.0, 0.0, 0.0, 0.0, 0.0, 0.0, 0.0, 0.0, 0.0, 0.0, 0.0, 0.0, 0.0, 0.0, 0.0, 0.0, 0.0, 0.0, 0.0, 0.0, 0.0, 0.0, 0.0, 0.0, 0.0, 0.0, 0.0, 0.0, 0.0, 0.0, 0.0, 0.0, 0.0, 0.0, 0.0, 0.0, 0.0, 0.0, 0.0, 0.0, 0.0, 0.0, 0.0, 0.0, 0.0, 0.0, 0.0, 0.0, 0.0, 0.0, 0.0, 0.0, 0.0, 0.0, 0.0, 0.0, 0.0, 0.0, 0.0, 0.0, 0.0, 0.0, 0.0, 0.0, 0.0, 0.0, 0.0, 0.0, 0.0, 0.0, 0.0, 0.0, 0.0, 0.0, 0.0, 0.0, 0.0, 0.0, 0.0, 0.0, 0.0, 0.0, 0.0, 0.0, 0.0, 0.0, 0.0, 0.0, 0.0, 0.0, 0.0, 0.0, 0.0, 0.0, 0.0, 0.0, 0.0, 0.0, 0.0, 0.0, 0.0, 0.0, 0.0, 0.0, 0.0, 0.0, 0.0, 0.0, 0.0, 0.0, 0.0, 0.0, 0.0, 0.0, 0.0, 0.0, 0.0, 0.0, 0.0, 0.0, 0.0, 0.0, 0.0, 0.0, 0.0, 0.0, 0.0, 0.0, 0.0, 0.0, 0.0, 0.0, 0.0, 0.0, 0.0, 0.0, 0.0, 0.0, 0.0, 0.0, 0.0, 0.0, 0.0, 0.0, 0.0, 0.0, 0.0, 0.0, 0.0, 0.0, 0.0, 0.0, 0.0, 0.0, 0.0, 0.0, 0.0, 0.0, 0.0, 0.0, 0.0, 0.0, 0.0, 0.0, 0.0, 0.0, 0.0, 0.0, 0.0, 0.0, 0.0, 0.0, 0.0, 0.0, 0.0, 0.0, 0.0, 0.0, 0.0, 0.0, 0.0, 0.0, 0.0, 0.0, 0.0, 0.0, 0.0, 0.0, 0.0, 0.0, 0.0, 0.0, 0.0, 0.0, 0.0, 0.0, 0.0, 0.0, 0.0, 0.0, 0.0, 0.0, 0.0, 0.0, 0.0, 0.0, 0.0, 0.0, 0.0, 0.0, 0.0, 0.0, 0.0, 0.0, 0.0, 0.0, 0.0, 0.0, 0.0, 0.0, 0.0, 0.0, 0.0, 0.0, 0.0, 0.0, 0.0, 0.0, 0.0, 0.0, 0.0, 0.0, 0.0, 0.0, 0.0, 0.0, 0.0, 0.0, 0.0, 0.0, 0.0, 0.0, 0.0, 0.0, 0.0, 0.0, 0.0, 0.0, 0.0, 0.0, 0.0, 0.0, 0.0, 0.0, 0.0, 0.0, 0.0, 0.0, 0.0, 0.0, 0.0, 0.0, 0.0, 0.0, 0.0, 0.0, 0.0, 0.0, 0.0, 0.0, 0.0, 0.0, 0.0, 0.0, 0.0, 0.0, 0.0, 0.0, 0.0, 0.0, 0.0, 0.0, 0.0, 0.0, 0.0, 0.0, 0.0, 0.0, 0.0, 0.0, 0.0, 0.0, 0.0, 0.0, 0.0, 0.0, 0.0, 0.0, 0.0, 0.0, 0.0, 0.0, 0.0, 0.0, 1.0, 0.5, 0.9688, 0.5, 0.9688, 0.5, 1.0, 0.5, 0.375, 0.5, 0.3438, 0.5, 0.3438, 0.5, 0.375, 0.5, 0.09375, 0.5, 0.0625, 0.5, 0.0625, 0.5, 0.09375, 0.5, 0.7188, 0.5, 0.6875, 0.5, 0.6875, 0.5, 0.7188, 0.5, 0.0, 0.0, 0.4688, 0.5, 0.4688, 0.5, 0.0, 0.0, 0.2188, 0.5, 0.1875, 0.5, 0.1875, 0.5, 0.2188, 0.5, 0.8438, 0.5, 0.8125, 0.5, 0.8125, 0.5, 0.8438, 0.5, 0.3438, 0.5, 0.3125, 0.5, 0.3125, 0.5, 0.3438, 0.5, 0.0625, 0.5, 0.03125, 0.5, 0.03125, 0.5, 0.0625, 0.5, 0.9688, 0.5, 0.9375, 0.5, 0.9375, 0.5, 0.9688, 0.5, 0.6875, 0.5, 0.6562, 0.5, 0.6562, 0.5, 0.6875, 0.5, 0.4688, 0.5, 0.4375, 0.5, 0.4375, 0.5, 0.4688, 0.5, 0.1875, 0.5, 0.1562, 0.5, 0.1562, 0.5, 0.1875, 0.5, 0.8125, 0.5, 0.7812, 0.5, 0.7812, 0.5, 0.8125, 0.5, 0.0, 0.0, 0.0, 0.0, 0.0, 0.0, 0.0, 0.0, 0.3125, 0.5, 0.2812, 0.5, 0.2812, 0.5, 0.3125, 0.5, 0.03125, 0.5, 0.0, 0.5, 0.0, 0.5, 0.03125, 0.5, 0.9375, 0.5, 0.9062, 0.5, 0.9062, 0.5, 0.9375, 0.5, 0.6562, 0.5, 0.625, 0.5, 0.625, 0.5, 0.6562, 0.5, 0.4375, 0.5, 0.4062, 0.5, 0.4062, 0.5, 0.4375, 0.5, 0.1562, 0.5, 0.125, 0.5, 0.125, 0.5, 0.1562, 0.5, 0.7812, 0.5, 0.75, 0.5, 0.75, 0.5, 0.7812, 0.5, 0.2812, 0.5, 0.25, 0.5, 0.25, 0.5, 0.2812, 0.5, 0.9062, 0.5, 0.875, 0.5, 0.875, 0.5, 0.9062, 0.5, 0.625, 0.5, 0.5938, 0.5, 0.5938, 0.5, 0.625, 0.5, 0.4062, 0.5, 0.375, 0.5, 0.375, 0.5, 0.4062, 0.5, 0.125, 0.5, 0.09375, 0.5, 0.09375, 0.5, 0.125, 0.5, 0.75, 0.5, 0.7188, 0.5, 0.7188, 0.5, 0.75, 0.5, 0.0, 0.0, 0.0, 0.0, 0.0, 0.0, 0.0, 0.0, 0.25, 0.5, 0.2188, 0.5, 0.2188, 0.5, 0.25, 0.5, 0.875, 0.5, 0.8438, 0.5, 0.8438, 0.5, 0.875, 0.5, 0.5938, 0.5, 0.0, 0.0, 0.0, 0.0, 0.5938, 0.5, 0.09375, 0.5, 0.0625, 0.5, 0.0625, 0.5, 0.09375, 0.5, 0.0, 0.0, 0.4688, 0.5, 0.4688, 0.5, 0.0, 0.0, 0.9688, 0.5, 0.9375, 0.5, 0.9375, 0.5, 0.9688, 0.5, 0.0625, 0.5, 0.03125, 0.5, 0.03125, 0.5, 0.0625, 0.5, 0.4688, 0.5, 0.4375, 0.5, 0.4375, 0.5, 0.4688, 0.5, 0.9375, 0.5, 0.9062, 0.5, 0.9062, 0.5, 0.9375, 0.5, 0.03125, 0.5, 0.0, 0.5, 0.0, 0.5, 0.03125, 0.5, 0.4375, 0.5, 0.4062, 0.5, 0.4062, 0.5, 0.4375, 0.5, 0.9062, 0.5, 0.875, 0.5, 0.875, 0.5, 0.9062, 0.5, 0.0, 0.0, 0.0, 0.0, 0.0, 0.0, 0.0, 0.0, 0.4062, 0.5, 0.375, 0.5, 0.375, 0.5, 0.4062, 0.5, 0.875, 0.5, 0.8438, 0.5, 0.8438, 0.5, 0.875, 0.5, 0.0, 0.0, 0.0, 0.0, 0.0, 0.0, 0.0, 0.0, 0.375, 0.5, 0.3438, 0.5, 0.3438, 0.5, 0.375, 0.5, 0.8438, 0.5, 0.8125, 0.5, 0.8125, 0.5, 0.8438, 0.5, 0.3438, 0.5, 0.3125, 0.5, 0.3125, 0.5, 0.3438, 0.5, 0.8125, 0.5, 0.7812, 0.5, 0.7812, 0.5, 0.8125, 0.5, 0.3125, 0.5, 0.2812, 0.5, 0.2812, 0.5, 0.3125, 0.5, 0.7812, 0.5, 0.75, 0.5, 0.75, 0.5, 0.7812, 0.5, 0.2812, 0.5, 0.25, 0.5, 0.25, 0.5, 0.2812, 0.5, 0.75, 0.5, 0.7188, 0.5, 0.7188, 0.5, 0.75, 0.5, 0.25, 0.5, 0.2188, 0.5, 0.2188, 0.5, 0.25, 0.5, 0.7188, 0.5, 0.6875, 0.5, 0.6875, 0.5, 0.7188, 0.5, 0.2188, 0.5, 0.1875, 0.5, 0.1875, 0.5, 0.2188, 0.5, 0.6875, 0.5, 0.6562, 0.5, 0.6562, 0.5, 0.6875, 0.5, 0.1875, 0.5, 0.1562, 0.5, 0.1562, 0.5, 0.1875, 0.5, 0.6562, 0.5, 0.625, 0.5, 0.625, 0.5, 0.6562, 0.5, 0.1562, 0.5, 0.125, 0.5, 0.125, 0.5, 0.1562, 0.5, 0.625, 0.5, 0.5938, 0.5, 0.5938, 0.5, 0.625, 0.5, 0.125, 0.5, 0.09375, 0.5, 0.09375, 0.5, 0.125, 0.5, 0.5938, 0.5, 0.0, 0.0, 0.0, 0.0, 0.5938, 0.5, 1.0, 0.5, 0.9688, 0.5, 0.9688, 0.5, 1.0, 0.5, 0.0, 0.5, 0.9688, 0.5, 0.9375, 0.5, 0.9062, 0.5, 0.875, 0.5, 0.8438, 0.5, 0.8125, 0.5, 0.7812, 0.5, 0.75, 0.5, 0.7188, 0.5, 0.6875, 0.5, 0.6562, 0.5, 0.625, 0.5, 0.5938, 0.5, 0.0, 0.0, 0.0, 0.0, 0.0, 0.0, 0.4688, 0.5, 0.4375, 0.5, 0.4062, 0.5, 0.375, 0.5, 0.3438, 0.5, 0.3125, 0.5, 0.2812, 0.5, 0.25, 0.5, 0.2188, 0.5, 0.1875, 0.5, 0.1562, 0.5, 0.125, 0.5, 0.09375, 0.5, 0.0625, 0.5, 0.03125, 0.5, 0.25, 0.09058, 0.2811, 0.09364, 0.2811, 0.09364, 0.25, 0.09058, 0.3386, 0.3826, 0.311, 0.3973, 0.311, 0.3973, 0.3386, 0.3826, 0.189, 0.3973, 0.1614, 0.3826, 0.1614, 0.3826, 0.189, 0.3973, 0.2189, 0.09364, 0.25, 0.09058, 0.25, 0.09058, 0.2189, 0.09364, 0.3627, 0.3627, 0.3386, 0.3826, 0.3386, 0.3826, 0.3627, 0.3627, 0.2189, 0.4064, 0.189, 0.3973, 0.189, 0.3973, 0.2189, 0.4064, 0.189, 0.1027, 0.2189, 0.09364, 0.2189, 0.09364, 0.189, 0.1027, 0.3826, 0.3386, 0.3627, 0.3627, 0.3627, 0.3627, 0.3826, 0.3386, 0.25, 0.4094, 0.2189, 0.4064, 0.2189, 0.4064, 0.25, 0.4094, 0.1614, 0.1174, 0.189, 0.1027, 0.189, 0.1027, 0.1614, 0.1174, 0.3973, 0.311, 0.3826, 0.3386, 0.3826, 0.3386, 0.3973, 0.311, 0.1373, 0.1373, 0.1614, 0.1174, 0.1614, 0.1174, 0.1373, 0.1373, 0.4064, 0.2811, 0.3973, 0.311, 0.3973, 0.311, 0.4064, 0.2811, 0.1174, 0.1614, 0.1373, 0.1373, 0.1373, 0.1373, 0.1174, 0.1614, 0.4094, 0.25, 0.4064, 0.2811, 0.4064, 0.2811, 0.4094, 0.25, 0.1027, 0.189, 0.1174, 0.1614, 0.1174, 0.1614, 0.1027, 0.189, 0.4064, 0.2189, 0.4094, 0.25, 0.4094, 0.25, 0.4064, 0.2189, 0.09364, 0.2189, 0.1027, 0.189, 0.1027, 0.189, 0.09364, 0.2189, 0.3973, 0.189, 0.4064, 0.2189, 0.4064, 0.2189, 0.3973, 0.189, 0.09058, 0.25, 0.09364, 0.2189, 0.09364, 0.2189, 0.09058, 0.25, 0.3826, 0.1614, 0.3973, 0.189, 0.3973, 0.189, 0.3826, 0.1614, 0.09364, 0.2811, 0.09058, 0.25, 0.09058, 0.25, 0.09364, 0.2811, 0.3627, 0.1373, 0.3826, 0.1614, 0.3826, 0.1614, 0.3627, 0.1373, 0.1027, 0.311, 0.09364, 0.2811, 0.09364, 0.2811, 0.1027, 0.311, 0.3386, 0.1174, 0.3627, 0.1373, 0.3627, 0.1373, 0.3386, 0.1174, 0.1174, 0.3386, 0.1027, 0.311, 0.1027, 0.311, 0.1174, 0.3386, 0.311, 0.1027, 0.3386, 0.1174, 0.3386, 0.1174, 0.311, 0.1027, 0.2811, 0.4064, 0.25, 0.4094, 0.25, 0.4094, 0.2811, 0.4064, 0.1373, 0.3627, 0.1174, 0.3386, 0.1174, 0.3386, 0.1373, 0.3627, 0.2811, 0.09364, 0.311, 0.1027, 0.311, 0.1027, 0.2811, 0.09364, 0.311, 0.3973, 0.2811, 0.4064, 0.2811, 0.4064, 0.311, 0.3973, 0.1614, 0.3826, 0.1373, 0.3627, 0.1373, 0.3627, 0.1614, 0.3826])
me_cylinder.materials.append(mat_material_001)
me_cylinder.materials.append(mat_material_002)
me_cylinder.materials.append(None)
me_cylinder.update()

# ---- objects
ob_cube = bpy.data.objects.new('Cube', me_cube)
ob_cylinder = bpy.data.objects.new('Cylinder', me_cylinder)

# ---- transforms, parenting, visibility, modifiers, constraints
ob_cube.location = (0.0, 0.0, 1.0)
ob_cube.lock_rotations_4d = False
ob_cube.empty_display_type = 'ARROWS'
ob_cube.lineart.crease_threshold = 0.0
ob_cylinder.location = (-3.458, -0.9728, 8.028)
ob_cylinder.rotation_euler = (3.11, -1.571, 0.0)
ob_cylinder.scale = (0.3628, 0.3628, 0.907)

# ---- collection membership
col_collection.objects.link(ob_cube)
col_collection.objects.link(ob_cylinder)

# ---- scene / render settings (as saved in the file)
scene.frame_start = 1; scene.frame_end = 250; scene.frame_set(1)
scene.render.engine = 'BLENDER_EEVEE_NEXT'
scene.cycles.sampling_pattern = 'TABULATED_SOBOL'
scene.eevee.ray_tracing_options.trace_max_roughness = 0.0
bpy.context.view_layer.update()

# ---- added for rendering (the .blend has no active camera and no usable light): camera, sun
cam_auto = bpy.data.cameras.new('AutoCamera')
cam_auto.lens = 50.0
cam_auto.sensor_width = 36.0
cam_auto.clip_end = 1000.0
ob_auto_camera = bpy.data.objects.new('AutoCamera', cam_auto)
scene.collection.objects.link(ob_auto_camera)
ob_auto_camera.location = (11.411, -15.867, 14.9113)
ob_auto_camera.rotation_euler = (1.09748, -7.21219e-08, 0.694738)
scene.camera = ob_auto_camera
light_auto_sun = bpy.data.lights.new('AutoSun', 'SUN')
light_auto_sun.energy = 3.0
light_auto_sun.angle = 0.0523599
ob_auto_sun = bpy.data.objects.new('AutoSun', light_auto_sun)
scene.collection.objects.link(ob_auto_sun)
ob_auto_sun.rotation_euler = (0.872665, 0.174533, 0.523599)
bpy.context.view_layer.update()
